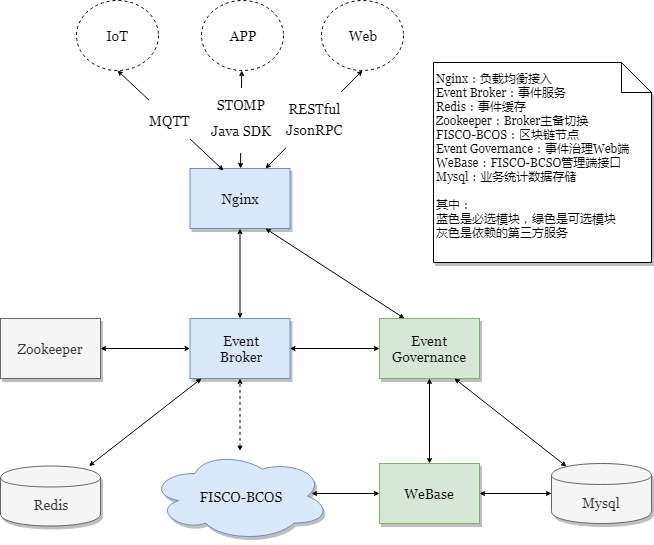

The diagram above was exported from draw.io. Its source (the exported page's mxGraphModel, read from the mxfile embedded in the PNG):
<mxGraphModel dx="1394" dy="715" grid="1" gridSize="10" guides="1" tooltips="1" connect="1" arrows="1" fold="1" page="1" pageScale="1" pageWidth="827" pageHeight="1169" math="0" shadow="0">
  <root>
    <mxCell id="0" />
    <mxCell id="1" parent="0" />
    <mxCell id="g3v-Qn1KpxG75ndls2KN-1" value="Nginx" style="rounded=0;whiteSpace=wrap;html=1;shadow=1;fontSize=14;fillColor=#dae8fc;strokeColor=#6c8ebf;fontFamily=Georgia;" parent="1" vertex="1">
      <mxGeometry x="268.5" y="275" width="100" height="60" as="geometry" />
    </mxCell>
    <mxCell id="g3v-Qn1KpxG75ndls2KN-2" value="&lt;span style=&quot;font-size: 14px;&quot;&gt;Event&lt;br style=&quot;font-size: 14px;&quot;&gt;Broker&lt;/span&gt;" style="rounded=0;whiteSpace=wrap;html=1;shadow=1;fontSize=14;fillColor=#dae8fc;strokeColor=#6c8ebf;fontFamily=Georgia;" parent="1" vertex="1">
      <mxGeometry x="268.5" y="425" width="100" height="60" as="geometry" />
    </mxCell>
    <mxCell id="g3v-Qn1KpxG75ndls2KN-3" value="&lt;span style=&quot;font-size: 14px;&quot;&gt;Event&lt;br style=&quot;font-size: 14px;&quot;&gt;Governance&lt;/span&gt;" style="rounded=0;whiteSpace=wrap;html=1;shadow=1;fontSize=14;fontFamily=Georgia;fillColor=#d5e8d4;strokeColor=#82b366;" parent="1" vertex="1">
      <mxGeometry x="458" y="425" width="100" height="60" as="geometry" />
    </mxCell>
    <mxCell id="g3v-Qn1KpxG75ndls2KN-4" value="&lt;span style=&quot;font-size: 14px&quot;&gt;WeBase&lt;/span&gt;" style="rounded=0;whiteSpace=wrap;html=1;shadow=1;fontSize=14;fontFamily=Georgia;fillColor=#d5e8d4;strokeColor=#82b366;" parent="1" vertex="1">
      <mxGeometry x="458" y="570" width="100" height="60" as="geometry" />
    </mxCell>
    <mxCell id="g3v-Qn1KpxG75ndls2KN-5" value="" style="endArrow=classic;startArrow=classic;html=1;fontSize=14;fontFamily=Georgia;strokeWidth=1;endFill=1;startFill=1;endSize=3;startSize=3;" parent="1" source="g3v-Qn1KpxG75ndls2KN-1" target="g3v-Qn1KpxG75ndls2KN-2" edge="1">
      <mxGeometry width="50" height="50" relative="1" as="geometry">
        <mxPoint x="403.5" y="476" as="sourcePoint" />
        <mxPoint x="163.5" y="553" as="targetPoint" />
      </mxGeometry>
    </mxCell>
    <mxCell id="g3v-Qn1KpxG75ndls2KN-6" value="" style="endArrow=classic;startArrow=classic;html=1;fontSize=14;fontFamily=Georgia;strokeWidth=1;endFill=1;startFill=1;endSize=3;startSize=3;exitX=0.75;exitY=1;exitDx=0;exitDy=0;entryX=0.25;entryY=0;entryDx=0;entryDy=0;" parent="1" source="g3v-Qn1KpxG75ndls2KN-1" target="g3v-Qn1KpxG75ndls2KN-3" edge="1">
      <mxGeometry width="50" height="50" relative="1" as="geometry">
        <mxPoint x="423.5" y="486" as="sourcePoint" />
        <mxPoint x="173.5" y="383" as="targetPoint" />
      </mxGeometry>
    </mxCell>
    <mxCell id="g3v-Qn1KpxG75ndls2KN-7" value="" style="endArrow=classic;startArrow=classic;html=1;entryX=0.5;entryY=0;fontSize=14;startFill=1;endFill=1;fontFamily=Georgia;strokeWidth=1;endSize=3;startSize=3;exitX=0.5;exitY=1;exitDx=0;exitDy=0;entryDx=0;entryDy=0;" parent="1" source="g3v-Qn1KpxG75ndls2KN-3" target="g3v-Qn1KpxG75ndls2KN-4" edge="1">
      <mxGeometry width="50" height="50" relative="1" as="geometry">
        <mxPoint x="392.5" y="483" as="sourcePoint" />
        <mxPoint x="173.5" y="383" as="targetPoint" />
      </mxGeometry>
    </mxCell>
    <mxCell id="g3v-Qn1KpxG75ndls2KN-8" value="" style="endArrow=classic;startArrow=classic;html=1;fontSize=14;fontFamily=Georgia;strokeWidth=1;endFill=1;startFill=1;endSize=3;startSize=3;" parent="1" source="g3v-Qn1KpxG75ndls2KN-20" target="g3v-Qn1KpxG75ndls2KN-2" edge="1">
      <mxGeometry width="50" height="50" relative="1" as="geometry">
        <mxPoint x="517.5" y="584" as="sourcePoint" />
        <mxPoint x="424" y="526" as="targetPoint" />
      </mxGeometry>
    </mxCell>
    <mxCell id="g3v-Qn1KpxG75ndls2KN-9" value="" style="endArrow=classic;startArrow=classic;html=1;fontSize=14;fontFamily=Georgia;strokeWidth=1;endFill=1;startFill=1;endSize=3;startSize=3;exitX=0.15;exitY=0.05;exitDx=0;exitDy=0;exitPerimeter=0;entryX=0.75;entryY=1;entryDx=0;entryDy=0;" parent="1" source="g3v-Qn1KpxG75ndls2KN-21" target="g3v-Qn1KpxG75ndls2KN-3" edge="1">
      <mxGeometry width="50" height="50" relative="1" as="geometry">
        <mxPoint x="523.5" y="718" as="sourcePoint" />
        <mxPoint x="508" y="485" as="targetPoint" />
      </mxGeometry>
    </mxCell>
    <mxCell id="g3v-Qn1KpxG75ndls2KN-10" value="" style="endArrow=classic;startArrow=classic;html=1;fontSize=14;endFill=1;startFill=1;fontFamily=Georgia;strokeWidth=1;endSize=3;startSize=3;exitX=0;exitY=0.5;exitDx=0;exitDy=0;entryX=1;entryY=0.5;entryDx=0;entryDy=0;" parent="1" source="g3v-Qn1KpxG75ndls2KN-21" target="g3v-Qn1KpxG75ndls2KN-4" edge="1">
      <mxGeometry width="50" height="50" relative="1" as="geometry">
        <mxPoint x="523.5" y="732" as="sourcePoint" />
        <mxPoint x="550" y="600" as="targetPoint" />
      </mxGeometry>
    </mxCell>
    <mxCell id="g3v-Qn1KpxG75ndls2KN-11" value="" style="endArrow=classic;startArrow=classic;html=1;fontSize=14;dashed=1;fontFamily=Georgia;strokeWidth=1;endFill=1;startFill=1;endSize=3;startSize=3;" parent="1" source="g3v-Qn1KpxG75ndls2KN-12" target="g3v-Qn1KpxG75ndls2KN-2" edge="1">
      <mxGeometry width="50" height="50" relative="1" as="geometry">
        <mxPoint x="345" y="307" as="sourcePoint" />
        <mxPoint x="402" y="438" as="targetPoint" />
      </mxGeometry>
    </mxCell>
    <mxCell id="g3v-Qn1KpxG75ndls2KN-12" value="FISCO-BCOS" style="ellipse;shape=cloud;whiteSpace=wrap;html=1;rounded=0;shadow=1;glass=0;comic=0;fontSize=14;fillColor=#dae8fc;strokeColor=#6c8ebf;fontFamily=Georgia;" parent="1" vertex="1">
      <mxGeometry x="228.5" y="557.5" width="180" height="90" as="geometry" />
    </mxCell>
    <mxCell id="g3v-Qn1KpxG75ndls2KN-13" value="&lt;p style=&quot;line-height: 50% ; font-size: 14px&quot;&gt;STOMP&lt;br&gt;&lt;/p&gt;&lt;p style=&quot;font-size: 14px&quot;&gt;Java SDK&lt;/p&gt;&lt;p style=&quot;font-size: 14px&quot;&gt;&lt;/p&gt;&lt;p style=&quot;font-size: 14px&quot;&gt;&lt;/p&gt;&lt;p style=&quot;font-size: 14px&quot;&gt;&lt;/p&gt;" style="endArrow=classic;startArrow=classic;html=1;fontSize=14;fontFamily=Georgia;strokeWidth=1;endFill=1;startFill=1;endSize=3;startSize=3;exitX=0.5;exitY=0;exitDx=0;exitDy=0;" parent="1" source="g3v-Qn1KpxG75ndls2KN-1" target="g3v-Qn1KpxG75ndls2KN-24" edge="1">
      <mxGeometry width="50" height="50" relative="1" as="geometry">
        <mxPoint x="-124.5" y="644" as="sourcePoint" />
        <mxPoint x="75.5" y="823" as="targetPoint" />
      </mxGeometry>
    </mxCell>
    <mxCell id="g3v-Qn1KpxG75ndls2KN-14" value="&lt;div style=&quot;text-align: left ; font-size: 12px&quot;&gt;&lt;span style=&quot;font-size: 12px&quot;&gt;Nginx：负载均衡接入&lt;/span&gt;&lt;/div&gt;&lt;div style=&quot;text-align: left ; font-size: 12px&quot;&gt;&lt;div style=&quot;font-size: 12px&quot;&gt;&lt;div style=&quot;font-size: 12px&quot;&gt;&lt;div style=&quot;font-size: 12px&quot;&gt;Event Broker：事件服务&lt;/div&gt;&lt;/div&gt;&lt;div style=&quot;font-size: 12px&quot;&gt;Redis：事件缓存&lt;br style=&quot;font-size: 12px&quot;&gt;&lt;/div&gt;&lt;div style=&quot;font-size: 12px&quot;&gt;Zookeeper：Broker主备切换&lt;br&gt;&lt;/div&gt;&lt;div style=&quot;font-size: 12px&quot;&gt;FISCO-BCOS：区块链节点&lt;br style=&quot;font-size: 12px&quot;&gt;&lt;/div&gt;&lt;div style=&quot;font-size: 12px&quot;&gt;&lt;span style=&quot;font-size: 12px&quot;&gt;Event Governance：事件治理Web端&lt;/span&gt;&lt;/div&gt;&lt;div style=&quot;font-size: 12px&quot;&gt;&lt;span style=&quot;font-size: 12px&quot;&gt;WeBase：FISCO-BCSO管理端接口&lt;/span&gt;&lt;/div&gt;&lt;/div&gt;&lt;/div&gt;&lt;div style=&quot;text-align: left ; font-size: 12px&quot;&gt;&lt;span style=&quot;font-size: 12px&quot;&gt;Mysql：业务统计数据存储&lt;/span&gt;&lt;/div&gt;&lt;div style=&quot;text-align: left ; font-size: 12px&quot;&gt;&lt;br&gt;&lt;/div&gt;&lt;div style=&quot;text-align: left ; font-size: 12px&quot;&gt;其中：&lt;/div&gt;&lt;div style=&quot;text-align: left ; font-size: 12px&quot;&gt;&lt;span style=&quot;font-size: 12px&quot;&gt;蓝色是必选模块，绿色是可选模块&lt;/span&gt;&lt;/div&gt;&lt;div style=&quot;text-align: left ; font-size: 12px&quot;&gt;&lt;span&gt;灰色是依赖的第三方服务&lt;/span&gt;&lt;/div&gt;&lt;br&gt;" style="shape=note;whiteSpace=wrap;html=1;backgroundOutline=1;rounded=0;shadow=1;glass=0;comic=0;fontSize=12;align=left;fontFamily=Georgia;" parent="1" vertex="1">
      <mxGeometry x="512" y="169" width="218" height="200" as="geometry" />
    </mxCell>
    <mxCell id="g3v-Qn1KpxG75ndls2KN-15" value="" style="endArrow=classic;startArrow=classic;html=1;fontSize=14;fontFamily=Georgia;strokeWidth=1;endFill=1;startFill=1;endSize=3;startSize=3;" parent="1" source="g3v-Qn1KpxG75ndls2KN-2" target="g3v-Qn1KpxG75ndls2KN-3" edge="1">
      <mxGeometry width="50" height="50" relative="1" as="geometry">
        <mxPoint x="501.5" y="699" as="sourcePoint" />
        <mxPoint x="349.5" y="617" as="targetPoint" />
      </mxGeometry>
    </mxCell>
    <mxCell id="g3v-Qn1KpxG75ndls2KN-17" value="&lt;p style=&quot;line-height: 120%; font-size: 14px;&quot;&gt;&lt;font style=&quot;font-size: 14px;&quot;&gt;MQTT&lt;/font&gt;&lt;/p&gt;" style="endArrow=classic;startArrow=classic;html=1;fontSize=14;fontFamily=Georgia;strokeWidth=1;endFill=1;startFill=1;endSize=3;startSize=3;exitX=0.335;exitY=0.033;exitDx=0;exitDy=0;exitPerimeter=0;entryX=0.5;entryY=1;entryDx=0;entryDy=0;" parent="1" source="g3v-Qn1KpxG75ndls2KN-1" target="g3v-Qn1KpxG75ndls2KN-23" edge="1">
      <mxGeometry width="50" height="50" relative="1" as="geometry">
        <mxPoint x="470" y="275" as="sourcePoint" />
        <mxPoint x="438" y="508" as="targetPoint" />
      </mxGeometry>
    </mxCell>
    <mxCell id="g3v-Qn1KpxG75ndls2KN-18" value="Zookeeper" style="rounded=0;whiteSpace=wrap;html=1;shadow=1;fontSize=14;fontFamily=Georgia;fillColor=#f5f5f5;strokeColor=#666666;fontColor=#333333;" parent="1" vertex="1">
      <mxGeometry x="79" y="425" width="100" height="60" as="geometry" />
    </mxCell>
    <mxCell id="g3v-Qn1KpxG75ndls2KN-19" value="" style="endArrow=classic;startArrow=classic;html=1;fontSize=14;fontFamily=Georgia;strokeWidth=1;endFill=1;startFill=1;endSize=3;startSize=3;" parent="1" source="g3v-Qn1KpxG75ndls2KN-18" target="g3v-Qn1KpxG75ndls2KN-2" edge="1">
      <mxGeometry width="50" height="50" relative="1" as="geometry">
        <mxPoint x="527.5" y="596" as="sourcePoint" />
        <mxPoint x="434.5" y="529" as="targetPoint" />
      </mxGeometry>
    </mxCell>
    <mxCell id="g3v-Qn1KpxG75ndls2KN-20" value="Redis" style="shape=cylinder;whiteSpace=wrap;html=1;boundedLbl=1;backgroundOutline=1;shadow=1;fontSize=14;fontFamily=Georgia;fillColor=#f5f5f5;strokeColor=#666666;fontColor=#333333;" parent="1" vertex="1">
      <mxGeometry x="79" y="572.5" width="100" height="60" as="geometry" />
    </mxCell>
    <mxCell id="g3v-Qn1KpxG75ndls2KN-21" value="Mysql" style="shape=cylinder;whiteSpace=wrap;html=1;boundedLbl=1;backgroundOutline=1;shadow=1;fontSize=14;fontFamily=Georgia;fillColor=#f5f5f5;strokeColor=#666666;fontColor=#333333;" parent="1" vertex="1">
      <mxGeometry x="630" y="570" width="100" height="60" as="geometry" />
    </mxCell>
    <mxCell id="g3v-Qn1KpxG75ndls2KN-23" value="IoT" style="ellipse;whiteSpace=wrap;html=1;fontFamily=Georgia;fontSize=14;dashed=1;" parent="1" vertex="1">
      <mxGeometry x="155" y="107" width="82" height="70" as="geometry" />
    </mxCell>
    <mxCell id="g3v-Qn1KpxG75ndls2KN-24" value="APP" style="ellipse;whiteSpace=wrap;html=1;fontFamily=Georgia;fontSize=14;dashed=1;" parent="1" vertex="1">
      <mxGeometry x="279.5" y="107" width="82" height="70" as="geometry" />
    </mxCell>
    <mxCell id="4kNHj7DyNJmkX1iGz5Vq-1" value="Web" style="ellipse;whiteSpace=wrap;html=1;fontFamily=Georgia;fontSize=14;dashed=1;" vertex="1" parent="1">
      <mxGeometry x="400" y="107" width="82" height="70" as="geometry" />
    </mxCell>
    <mxCell id="4kNHj7DyNJmkX1iGz5Vq-2" value="&lt;p style=&quot;line-height: 50% ; font-size: 14px&quot;&gt;&lt;font style=&quot;font-size: 14px&quot;&gt;RESTful&lt;/font&gt;&lt;/p&gt;&lt;p style=&quot;line-height: 50% ; font-size: 14px&quot;&gt;JsonRPC&lt;/p&gt;&lt;p style=&quot;font-size: 14px&quot;&gt;&lt;/p&gt;&lt;p style=&quot;font-size: 14px&quot;&gt;&lt;/p&gt;&lt;p style=&quot;font-size: 14px&quot;&gt;&lt;/p&gt;" style="endArrow=classic;startArrow=classic;html=1;fontSize=14;fontFamily=Georgia;strokeWidth=1;endFill=1;startFill=1;endSize=3;startSize=3;exitX=0.75;exitY=0;exitDx=0;exitDy=0;entryX=0.5;entryY=1;entryDx=0;entryDy=0;" edge="1" parent="1" source="g3v-Qn1KpxG75ndls2KN-1" target="4kNHj7DyNJmkX1iGz5Vq-1">
      <mxGeometry width="50" height="50" relative="1" as="geometry">
        <mxPoint x="329" y="285" as="sourcePoint" />
        <mxPoint x="328.5" y="160" as="targetPoint" />
      </mxGeometry>
    </mxCell>
    <mxCell id="4kNHj7DyNJmkX1iGz5Vq-4" value="" style="endArrow=classic;startArrow=classic;html=1;fontSize=14;endFill=1;startFill=1;fontFamily=Georgia;strokeWidth=1;endSize=3;startSize=3;entryX=0;entryY=0.5;entryDx=0;entryDy=0;" edge="1" parent="1" target="g3v-Qn1KpxG75ndls2KN-4">
      <mxGeometry width="50" height="50" relative="1" as="geometry">
        <mxPoint x="390" y="600" as="sourcePoint" />
        <mxPoint x="657" y="487" as="targetPoint" />
      </mxGeometry>
    </mxCell>
  </root>
</mxGraphModel>